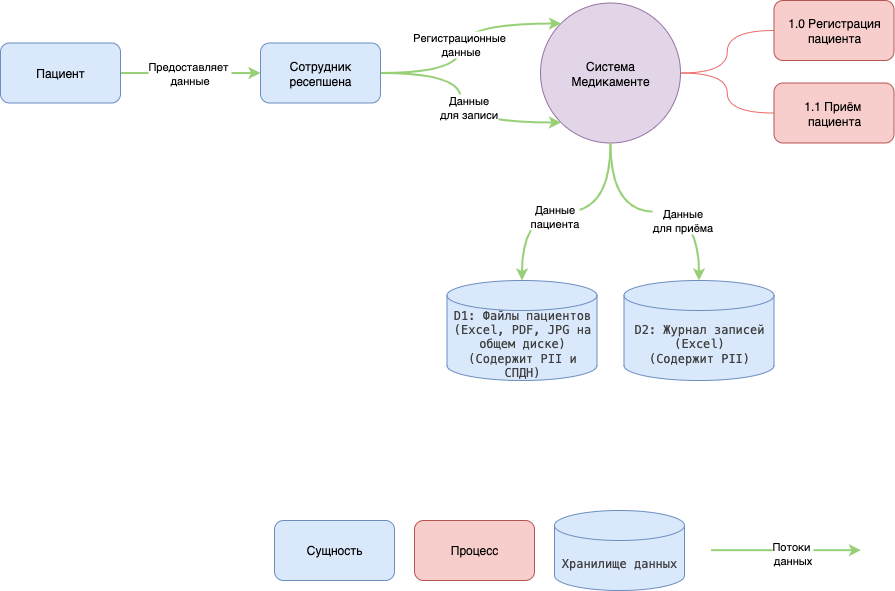

The diagram above was exported from draw.io. Its source (the exported page's mxGraphModel, read from the mxfile embedded in the PNG):
<mxGraphModel dx="1268" dy="984" grid="1" gridSize="10" guides="1" tooltips="1" connect="1" arrows="1" fold="1" page="1" pageScale="1" pageWidth="827" pageHeight="1169" math="0" shadow="0">
  <root>
    <mxCell id="0" />
    <mxCell id="1" parent="0" />
    <mxCell id="646_8-eTWTA-EJGwIyOY-3" style="edgeStyle=orthogonalEdgeStyle;rounded=0;orthogonalLoop=1;jettySize=auto;html=1;curved=1;strokeColor=#EA6B66;endArrow=none;endFill=0;" edge="1" parent="1" source="EXqaGaLSinfBKdqxa7tl-3" target="EXqaGaLSinfBKdqxa7tl-27">
      <mxGeometry relative="1" as="geometry" />
    </mxCell>
    <mxCell id="646_8-eTWTA-EJGwIyOY-4" style="edgeStyle=orthogonalEdgeStyle;rounded=0;orthogonalLoop=1;jettySize=auto;html=1;entryX=0;entryY=0.5;entryDx=0;entryDy=0;curved=1;strokeColor=#EA6B66;endArrow=none;endFill=0;" edge="1" parent="1" source="EXqaGaLSinfBKdqxa7tl-3" target="EXqaGaLSinfBKdqxa7tl-28">
      <mxGeometry relative="1" as="geometry" />
    </mxCell>
    <mxCell id="EXqaGaLSinfBKdqxa7tl-3" value="Система&lt;div&gt;Медикаменте&lt;/div&gt;" style="ellipse;whiteSpace=wrap;html=1;aspect=fixed;fillColor=#e1d5e7;strokeColor=#9673a6;" vertex="1" parent="1">
      <mxGeometry x="920" y="122.5" width="140" height="140" as="geometry" />
    </mxCell>
    <mxCell id="EXqaGaLSinfBKdqxa7tl-24" style="edgeStyle=orthogonalEdgeStyle;rounded=0;orthogonalLoop=1;jettySize=auto;html=1;entryX=0;entryY=0.5;entryDx=0;entryDy=0;strokeWidth=2;strokeColor=#97D077;" edge="1" parent="1" source="EXqaGaLSinfBKdqxa7tl-8" target="EXqaGaLSinfBKdqxa7tl-20">
      <mxGeometry relative="1" as="geometry" />
    </mxCell>
    <mxCell id="EXqaGaLSinfBKdqxa7tl-25" value="Предоставляет&amp;nbsp;&lt;div&gt;данные&lt;/div&gt;" style="edgeLabel;html=1;align=center;verticalAlign=middle;resizable=0;points=[];" vertex="1" connectable="0" parent="EXqaGaLSinfBKdqxa7tl-24">
      <mxGeometry x="-0.0143" relative="1" as="geometry">
        <mxPoint as="offset" />
      </mxGeometry>
    </mxCell>
    <mxCell id="EXqaGaLSinfBKdqxa7tl-8" value="Пациент" style="rounded=1;whiteSpace=wrap;html=1;fillColor=#dae8fc;strokeColor=#6c8ebf;" vertex="1" parent="1">
      <mxGeometry x="380" y="162.5" width="120" height="60" as="geometry" />
    </mxCell>
    <mxCell id="646_8-eTWTA-EJGwIyOY-1" style="edgeStyle=orthogonalEdgeStyle;rounded=0;orthogonalLoop=1;jettySize=auto;html=1;entryX=0;entryY=0;entryDx=0;entryDy=0;curved=1;strokeWidth=2;strokeColor=#97D077;" edge="1" parent="1" source="EXqaGaLSinfBKdqxa7tl-20" target="EXqaGaLSinfBKdqxa7tl-3">
      <mxGeometry relative="1" as="geometry" />
    </mxCell>
    <mxCell id="646_8-eTWTA-EJGwIyOY-2" value="Регистрационные&amp;nbsp;&lt;div&gt;данные&lt;/div&gt;" style="edgeLabel;html=1;align=center;verticalAlign=middle;resizable=0;points=[];" vertex="1" connectable="0" parent="646_8-eTWTA-EJGwIyOY-1">
      <mxGeometry x="-0.3261" y="-1" relative="1" as="geometry">
        <mxPoint x="2" y="-30" as="offset" />
      </mxGeometry>
    </mxCell>
    <mxCell id="646_8-eTWTA-EJGwIyOY-7" style="edgeStyle=orthogonalEdgeStyle;rounded=0;orthogonalLoop=1;jettySize=auto;html=1;entryX=0;entryY=1;entryDx=0;entryDy=0;curved=1;strokeColor=#97D077;strokeWidth=2;" edge="1" parent="1" source="EXqaGaLSinfBKdqxa7tl-20" target="EXqaGaLSinfBKdqxa7tl-3">
      <mxGeometry relative="1" as="geometry" />
    </mxCell>
    <mxCell id="Lqpu5HS-_aJIdHUppWhu-1" value="Данные&lt;div&gt;для записи&lt;/div&gt;" style="edgeLabel;html=1;align=center;verticalAlign=middle;resizable=0;points=[];" vertex="1" connectable="0" parent="646_8-eTWTA-EJGwIyOY-7">
      <mxGeometry x="-0.0087" y="7" relative="1" as="geometry">
        <mxPoint as="offset" />
      </mxGeometry>
    </mxCell>
    <mxCell id="EXqaGaLSinfBKdqxa7tl-20" value="Сотрудник&lt;div&gt;ресепшена&lt;/div&gt;" style="rounded=1;whiteSpace=wrap;html=1;fillColor=#dae8fc;strokeColor=#6c8ebf;" vertex="1" parent="1">
      <mxGeometry x="640" y="162.5" width="120" height="60" as="geometry" />
    </mxCell>
    <mxCell id="EXqaGaLSinfBKdqxa7tl-27" value="1.0 Регистрация пациента" style="rounded=1;whiteSpace=wrap;html=1;fillColor=#f8cecc;strokeColor=#b85450;" vertex="1" parent="1">
      <mxGeometry x="1153.5" y="120" width="120" height="60" as="geometry" />
    </mxCell>
    <mxCell id="EXqaGaLSinfBKdqxa7tl-28" value="1.1 Приём&amp;nbsp;&lt;div&gt;пациента&lt;/div&gt;" style="rounded=1;whiteSpace=wrap;html=1;fillColor=#f8cecc;strokeColor=#b85450;" vertex="1" parent="1">
      <mxGeometry x="1153.5" y="202.5" width="120" height="60" as="geometry" />
    </mxCell>
    <mxCell id="646_8-eTWTA-EJGwIyOY-5" value="Процесс" style="rounded=1;whiteSpace=wrap;html=1;fillColor=#f8cecc;strokeColor=#b85450;" vertex="1" parent="1">
      <mxGeometry x="794" y="640" width="120" height="60" as="geometry" />
    </mxCell>
    <mxCell id="646_8-eTWTA-EJGwIyOY-6" value="Сущность" style="rounded=1;whiteSpace=wrap;html=1;fillColor=#dae8fc;strokeColor=#6c8ebf;" vertex="1" parent="1">
      <mxGeometry x="654" y="640" width="120" height="60" as="geometry" />
    </mxCell>
    <mxCell id="Lqpu5HS-_aJIdHUppWhu-2" value="&lt;span style=&quot;color: rgb(64, 64, 64); font-family: Menlo, &amp;quot;Roboto Mono&amp;quot;, &amp;quot;Courier New&amp;quot;, Courier, monospace, Inter, sans-serif; text-align: left;&quot;&gt;&lt;font&gt;D1: Файлы пациентов (Excel, PDF, JPG на общем диске)&lt;/font&gt;&lt;/span&gt;&lt;div&gt;&lt;span style=&quot;color: rgb(64, 64, 64); font-family: Menlo, &amp;quot;Roboto Mono&amp;quot;, &amp;quot;Courier New&amp;quot;, Courier, monospace, Inter, sans-serif; text-align: left;&quot;&gt;&lt;font&gt;(Содержит PII и СПДН)&lt;/font&gt;&lt;/span&gt;&lt;/div&gt;" style="shape=cylinder3;whiteSpace=wrap;html=1;boundedLbl=1;backgroundOutline=1;size=15;fillColor=#dae8fc;strokeColor=#6c8ebf;" vertex="1" parent="1">
      <mxGeometry x="826.5" y="400" width="150" height="100" as="geometry" />
    </mxCell>
    <mxCell id="Lqpu5HS-_aJIdHUppWhu-5" value="&lt;span style=&quot;color: rgb(64, 64, 64); font-family: Menlo, &amp;quot;Roboto Mono&amp;quot;, &amp;quot;Courier New&amp;quot;, Courier, monospace, Inter, sans-serif; text-align: left;&quot;&gt;&lt;font&gt;Хранилище данных&lt;/font&gt;&lt;/span&gt;" style="shape=cylinder3;whiteSpace=wrap;html=1;boundedLbl=1;backgroundOutline=1;size=15;fillColor=#dae8fc;strokeColor=#6c8ebf;" vertex="1" parent="1">
      <mxGeometry x="934" y="630" width="130" height="80" as="geometry" />
    </mxCell>
    <mxCell id="Lqpu5HS-_aJIdHUppWhu-6" value="&lt;span style=&quot;color: rgb(64, 64, 64); font-family: Menlo, &amp;quot;Roboto Mono&amp;quot;, &amp;quot;Courier New&amp;quot;, Courier, monospace, Inter, sans-serif; text-align: left;&quot;&gt;&lt;font&gt;D2: Журнал записей (Excel)&lt;/font&gt;&lt;/span&gt;&lt;div&gt;&lt;span style=&quot;color: rgb(64, 64, 64); font-family: Menlo, &amp;quot;Roboto Mono&amp;quot;, &amp;quot;Courier New&amp;quot;, Courier, monospace, Inter, sans-serif; text-align: left;&quot;&gt;&lt;font&gt;(Содержит PII)&lt;/font&gt;&lt;/span&gt;&lt;/div&gt;" style="shape=cylinder3;whiteSpace=wrap;html=1;boundedLbl=1;backgroundOutline=1;size=15;fillColor=#dae8fc;strokeColor=#6c8ebf;" vertex="1" parent="1">
      <mxGeometry x="1003.5" y="400" width="150" height="100" as="geometry" />
    </mxCell>
    <mxCell id="Lqpu5HS-_aJIdHUppWhu-7" style="edgeStyle=orthogonalEdgeStyle;rounded=0;orthogonalLoop=1;jettySize=auto;html=1;exitX=0.5;exitY=1;exitDx=0;exitDy=0;entryX=0.5;entryY=0;entryDx=0;entryDy=0;entryPerimeter=0;curved=1;strokeColor=#97D077;strokeWidth=2;" edge="1" parent="1" source="EXqaGaLSinfBKdqxa7tl-3" target="Lqpu5HS-_aJIdHUppWhu-2">
      <mxGeometry relative="1" as="geometry" />
    </mxCell>
    <mxCell id="4LpYYuChd96yyOWLmh3J-1" value="Данные&lt;div&gt;пациента&lt;/div&gt;" style="edgeLabel;html=1;align=center;verticalAlign=middle;resizable=0;points=[];" vertex="1" connectable="0" parent="Lqpu5HS-_aJIdHUppWhu-7">
      <mxGeometry x="0.1094" y="4" relative="1" as="geometry">
        <mxPoint as="offset" />
      </mxGeometry>
    </mxCell>
    <mxCell id="Lqpu5HS-_aJIdHUppWhu-8" style="edgeStyle=orthogonalEdgeStyle;rounded=0;orthogonalLoop=1;jettySize=auto;html=1;entryX=0.5;entryY=0;entryDx=0;entryDy=0;entryPerimeter=0;curved=1;strokeColor=#97D077;strokeWidth=2;" edge="1" parent="1" source="EXqaGaLSinfBKdqxa7tl-3" target="Lqpu5HS-_aJIdHUppWhu-6">
      <mxGeometry relative="1" as="geometry" />
    </mxCell>
    <mxCell id="4LpYYuChd96yyOWLmh3J-2" value="Данные&lt;div&gt;для приёма&lt;/div&gt;" style="edgeLabel;html=1;align=center;verticalAlign=middle;resizable=0;points=[];" vertex="1" connectable="0" parent="Lqpu5HS-_aJIdHUppWhu-8">
      <mxGeometry x="0.2429" y="-8" relative="1" as="geometry">
        <mxPoint as="offset" />
      </mxGeometry>
    </mxCell>
    <mxCell id="Lqpu5HS-_aJIdHUppWhu-9" style="rounded=0;orthogonalLoop=1;jettySize=auto;html=1;strokeColor=#97D077;strokeWidth=2;" edge="1" parent="1">
      <mxGeometry relative="1" as="geometry">
        <mxPoint x="1090.5" y="669.6600000000001" as="sourcePoint" />
        <mxPoint x="1240.5" y="669.6600000000001" as="targetPoint" />
      </mxGeometry>
    </mxCell>
    <mxCell id="Lqpu5HS-_aJIdHUppWhu-10" value="Потоки&amp;nbsp;&lt;div&gt;данных&lt;/div&gt;" style="edgeLabel;html=1;align=center;verticalAlign=middle;resizable=0;points=[];" vertex="1" connectable="0" parent="Lqpu5HS-_aJIdHUppWhu-9">
      <mxGeometry x="0.2605" y="-3" relative="1" as="geometry">
        <mxPoint x="-14" as="offset" />
      </mxGeometry>
    </mxCell>
  </root>
</mxGraphModel>